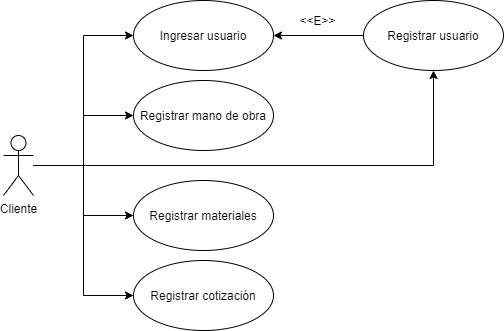

The diagram above was exported from draw.io. Its source (the exported page's mxGraphModel, read from the mxfile embedded in the PNG):
<mxGraphModel dx="1038" dy="548" grid="1" gridSize="10" guides="1" tooltips="1" connect="1" arrows="1" fold="1" page="1" pageScale="1" pageWidth="827" pageHeight="1169" math="0" shadow="0">
  <root>
    <mxCell id="0" />
    <mxCell id="1" parent="0" />
    <mxCell id="XFHZbU8khtTimu4G2C9o-8" style="edgeStyle=orthogonalEdgeStyle;rounded=0;orthogonalLoop=1;jettySize=auto;html=1;entryX=0;entryY=0.5;entryDx=0;entryDy=0;" edge="1" parent="1" source="XFHZbU8khtTimu4G2C9o-1" target="XFHZbU8khtTimu4G2C9o-3">
      <mxGeometry relative="1" as="geometry" />
    </mxCell>
    <mxCell id="XFHZbU8khtTimu4G2C9o-10" style="edgeStyle=orthogonalEdgeStyle;rounded=0;orthogonalLoop=1;jettySize=auto;html=1;entryX=0;entryY=0.5;entryDx=0;entryDy=0;" edge="1" parent="1" source="XFHZbU8khtTimu4G2C9o-1" target="XFHZbU8khtTimu4G2C9o-5">
      <mxGeometry relative="1" as="geometry" />
    </mxCell>
    <mxCell id="XFHZbU8khtTimu4G2C9o-23" style="edgeStyle=orthogonalEdgeStyle;rounded=0;orthogonalLoop=1;jettySize=auto;html=1;entryX=0;entryY=0.5;entryDx=0;entryDy=0;" edge="1" parent="1" source="XFHZbU8khtTimu4G2C9o-1" target="XFHZbU8khtTimu4G2C9o-21">
      <mxGeometry relative="1" as="geometry" />
    </mxCell>
    <mxCell id="XFHZbU8khtTimu4G2C9o-24" style="edgeStyle=orthogonalEdgeStyle;rounded=0;orthogonalLoop=1;jettySize=auto;html=1;entryX=0;entryY=0.5;entryDx=0;entryDy=0;" edge="1" parent="1" source="XFHZbU8khtTimu4G2C9o-1" target="XFHZbU8khtTimu4G2C9o-22">
      <mxGeometry relative="1" as="geometry" />
    </mxCell>
    <mxCell id="XFHZbU8khtTimu4G2C9o-25" style="edgeStyle=orthogonalEdgeStyle;rounded=0;orthogonalLoop=1;jettySize=auto;html=1;entryX=0.5;entryY=1;entryDx=0;entryDy=0;" edge="1" parent="1" source="XFHZbU8khtTimu4G2C9o-1" target="XFHZbU8khtTimu4G2C9o-4">
      <mxGeometry relative="1" as="geometry" />
    </mxCell>
    <mxCell id="XFHZbU8khtTimu4G2C9o-1" value="Cliente" style="shape=umlActor;verticalLabelPosition=bottom;labelBackgroundColor=#ffffff;verticalAlign=top;html=1;outlineConnect=0;" vertex="1" parent="1">
      <mxGeometry x="100" y="215" width="30" height="60" as="geometry" />
    </mxCell>
    <mxCell id="XFHZbU8khtTimu4G2C9o-3" value="Ingresar usuario" style="ellipse;whiteSpace=wrap;html=1;" vertex="1" parent="1">
      <mxGeometry x="230" y="80" width="140" height="70" as="geometry" />
    </mxCell>
    <mxCell id="XFHZbU8khtTimu4G2C9o-20" style="edgeStyle=orthogonalEdgeStyle;rounded=0;orthogonalLoop=1;jettySize=auto;html=1;entryX=1;entryY=0.5;entryDx=0;entryDy=0;" edge="1" parent="1" source="XFHZbU8khtTimu4G2C9o-4" target="XFHZbU8khtTimu4G2C9o-3">
      <mxGeometry relative="1" as="geometry" />
    </mxCell>
    <mxCell id="XFHZbU8khtTimu4G2C9o-4" value="Registrar usuario" style="ellipse;whiteSpace=wrap;html=1;" vertex="1" parent="1">
      <mxGeometry x="460" y="80" width="140" height="70" as="geometry" />
    </mxCell>
    <mxCell id="XFHZbU8khtTimu4G2C9o-5" value="Registrar cotización" style="ellipse;whiteSpace=wrap;html=1;" vertex="1" parent="1">
      <mxGeometry x="230" y="340" width="140" height="70" as="geometry" />
    </mxCell>
    <mxCell id="XFHZbU8khtTimu4G2C9o-15" value="&amp;lt;&amp;lt;E&amp;gt;&amp;gt;" style="text;html=1;align=center;verticalAlign=middle;resizable=0;points=[];autosize=1;" vertex="1" parent="1">
      <mxGeometry x="388.5" y="90" width="50" height="20" as="geometry" />
    </mxCell>
    <mxCell id="XFHZbU8khtTimu4G2C9o-21" value="Registrar mano de obra" style="ellipse;whiteSpace=wrap;html=1;" vertex="1" parent="1">
      <mxGeometry x="230" y="160" width="140" height="70" as="geometry" />
    </mxCell>
    <mxCell id="XFHZbU8khtTimu4G2C9o-22" value="Registrar materiales" style="ellipse;whiteSpace=wrap;html=1;" vertex="1" parent="1">
      <mxGeometry x="230" y="260" width="140" height="70" as="geometry" />
    </mxCell>
  </root>
</mxGraphModel>